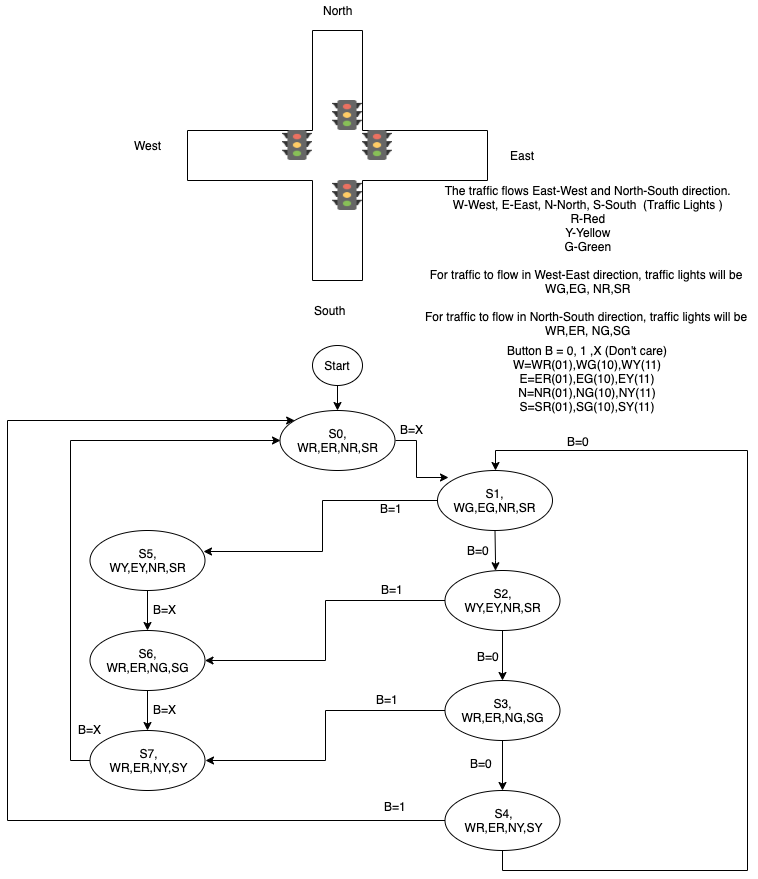

The diagram above was exported from draw.io. Its source (the exported page's mxGraphModel, read from the mxfile embedded in the PNG):
<mxGraphModel dx="946" dy="597" grid="1" gridSize="10" guides="1" tooltips="1" connect="1" arrows="1" fold="1" page="1" pageScale="1" pageWidth="827" pageHeight="1169" math="0" shadow="0">
  <root>
    <mxCell id="0" />
    <mxCell id="1" parent="0" />
    <mxCell id="TVi_41vyyNMi-Uo2iOhu-4" value="" style="shape=cross;whiteSpace=wrap;html=1;" vertex="1" parent="1">
      <mxGeometry x="230" y="190" width="300" height="250" as="geometry" />
    </mxCell>
    <mxCell id="TVi_41vyyNMi-Uo2iOhu-6" value="North" style="text;html=1;resizable=0;autosize=1;align=center;verticalAlign=middle;points=[];fillColor=none;strokeColor=none;rounded=0;" vertex="1" parent="1">
      <mxGeometry x="360" y="160" width="40" height="20" as="geometry" />
    </mxCell>
    <mxCell id="TVi_41vyyNMi-Uo2iOhu-7" value="South" style="text;html=1;resizable=0;autosize=1;align=center;verticalAlign=middle;points=[];fillColor=none;strokeColor=none;rounded=0;" vertex="1" parent="1">
      <mxGeometry x="347.5" y="460" width="50" height="20" as="geometry" />
    </mxCell>
    <mxCell id="TVi_41vyyNMi-Uo2iOhu-8" value="East" style="text;html=1;resizable=0;autosize=1;align=center;verticalAlign=middle;points=[];fillColor=none;strokeColor=none;rounded=0;" vertex="1" parent="1">
      <mxGeometry x="545" y="305" width="40" height="20" as="geometry" />
    </mxCell>
    <mxCell id="TVi_41vyyNMi-Uo2iOhu-9" value="West" style="text;html=1;resizable=0;autosize=1;align=center;verticalAlign=middle;points=[];fillColor=none;strokeColor=none;rounded=0;" vertex="1" parent="1">
      <mxGeometry x="170" y="295" width="40" height="20" as="geometry" />
    </mxCell>
    <mxCell id="TVi_41vyyNMi-Uo2iOhu-10" value="" style="shape=image;html=1;verticalAlign=top;verticalLabelPosition=bottom;labelBackgroundColor=#ffffff;imageAspect=0;aspect=fixed;image=https://cdn2.iconfinder.com/data/icons/thesquid-ink-40-free-flat-icon-pack/64/traffic-light-128.png" vertex="1" parent="1">
      <mxGeometry x="325" y="290" width="30" height="30" as="geometry" />
    </mxCell>
    <mxCell id="TVi_41vyyNMi-Uo2iOhu-11" value="" style="shape=image;html=1;verticalAlign=top;verticalLabelPosition=bottom;labelBackgroundColor=#ffffff;imageAspect=0;aspect=fixed;image=https://cdn2.iconfinder.com/data/icons/thesquid-ink-40-free-flat-icon-pack/64/traffic-light-128.png" vertex="1" parent="1">
      <mxGeometry x="405" y="290" width="30" height="30" as="geometry" />
    </mxCell>
    <mxCell id="TVi_41vyyNMi-Uo2iOhu-12" value="" style="shape=image;html=1;verticalAlign=top;verticalLabelPosition=bottom;labelBackgroundColor=#ffffff;imageAspect=0;aspect=fixed;image=https://cdn2.iconfinder.com/data/icons/thesquid-ink-40-free-flat-icon-pack/64/traffic-light-128.png" vertex="1" parent="1">
      <mxGeometry x="375" y="260" width="30" height="30" as="geometry" />
    </mxCell>
    <mxCell id="TVi_41vyyNMi-Uo2iOhu-13" value="" style="shape=image;html=1;verticalAlign=top;verticalLabelPosition=bottom;labelBackgroundColor=#ffffff;imageAspect=0;aspect=fixed;image=https://cdn2.iconfinder.com/data/icons/thesquid-ink-40-free-flat-icon-pack/64/traffic-light-128.png" vertex="1" parent="1">
      <mxGeometry x="375" y="340" width="30" height="30" as="geometry" />
    </mxCell>
    <mxCell id="TVi_41vyyNMi-Uo2iOhu-14" value="The traffic flows East-West and North-South direction.&lt;br&gt;W-West, E-East, N-North, S-South&amp;nbsp; (Traffic Lights )&lt;br&gt;R-Red&lt;br&gt;Y-Yellow&lt;br&gt;G-Green&lt;br&gt;&lt;br&gt;For traffic to flow in West-East direction, traffic lights will be &lt;br&gt;WG,EG, NR,SR&lt;br&gt;&lt;br&gt;For traffic to flow in North-South direction, traffic lights will be&amp;nbsp;&lt;br&gt;WR,ER, NG,SG&lt;br&gt;" style="text;html=1;resizable=0;autosize=1;align=center;verticalAlign=middle;points=[];fillColor=none;strokeColor=none;rounded=0;" vertex="1" parent="1">
      <mxGeometry x="460" y="340" width="340" height="160" as="geometry" />
    </mxCell>
    <mxCell id="TVi_41vyyNMi-Uo2iOhu-45" value="" style="edgeStyle=orthogonalEdgeStyle;rounded=0;orthogonalLoop=1;jettySize=auto;html=1;" edge="1" parent="1" source="TVi_41vyyNMi-Uo2iOhu-17" target="TVi_41vyyNMi-Uo2iOhu-20">
      <mxGeometry relative="1" as="geometry" />
    </mxCell>
    <mxCell id="TVi_41vyyNMi-Uo2iOhu-17" value="Start" style="ellipse;whiteSpace=wrap;html=1;" vertex="1" parent="1">
      <mxGeometry x="355" y="505" width="50" height="40" as="geometry" />
    </mxCell>
    <mxCell id="TVi_41vyyNMi-Uo2iOhu-30" style="edgeStyle=orthogonalEdgeStyle;rounded=0;orthogonalLoop=1;jettySize=auto;html=1;exitX=1;exitY=0.5;exitDx=0;exitDy=0;entryX=0.096;entryY=0.117;entryDx=0;entryDy=0;entryPerimeter=0;" edge="1" parent="1" source="TVi_41vyyNMi-Uo2iOhu-20" target="TVi_41vyyNMi-Uo2iOhu-23">
      <mxGeometry relative="1" as="geometry" />
    </mxCell>
    <mxCell id="TVi_41vyyNMi-Uo2iOhu-20" value="S0,&lt;br&gt;WR,ER,NR,SR" style="ellipse;whiteSpace=wrap;html=1;" vertex="1" parent="1">
      <mxGeometry x="322.5" y="570" width="115" height="60" as="geometry" />
    </mxCell>
    <mxCell id="TVi_41vyyNMi-Uo2iOhu-27" value="" style="edgeStyle=orthogonalEdgeStyle;rounded=0;orthogonalLoop=1;jettySize=auto;html=1;" edge="1" parent="1" source="TVi_41vyyNMi-Uo2iOhu-23" target="TVi_41vyyNMi-Uo2iOhu-24">
      <mxGeometry relative="1" as="geometry">
        <Array as="points">
          <mxPoint x="538" y="720" />
          <mxPoint x="538" y="720" />
        </Array>
      </mxGeometry>
    </mxCell>
    <mxCell id="TVi_41vyyNMi-Uo2iOhu-52" value="B=0" style="text;html=1;resizable=0;points=[];align=center;verticalAlign=middle;labelBackgroundColor=#ffffff;" vertex="1" connectable="0" parent="TVi_41vyyNMi-Uo2iOhu-27">
      <mxGeometry x="0.4917" y="-14" relative="1" as="geometry">
        <mxPoint x="-4" y="-10" as="offset" />
      </mxGeometry>
    </mxCell>
    <mxCell id="TVi_41vyyNMi-Uo2iOhu-40" value="" style="edgeStyle=orthogonalEdgeStyle;rounded=0;orthogonalLoop=1;jettySize=auto;html=1;entryX=0.983;entryY=0.35;entryDx=0;entryDy=0;entryPerimeter=0;" edge="1" parent="1" source="TVi_41vyyNMi-Uo2iOhu-23" target="TVi_41vyyNMi-Uo2iOhu-34">
      <mxGeometry relative="1" as="geometry">
        <mxPoint x="400" y="660" as="targetPoint" />
        <Array as="points">
          <mxPoint x="365" y="660" />
          <mxPoint x="365" y="711" />
        </Array>
      </mxGeometry>
    </mxCell>
    <mxCell id="TVi_41vyyNMi-Uo2iOhu-23" value="S1,&lt;br&gt;WG,EG,NR,SR" style="ellipse;whiteSpace=wrap;html=1;" vertex="1" parent="1">
      <mxGeometry x="480" y="630" width="115" height="60" as="geometry" />
    </mxCell>
    <mxCell id="TVi_41vyyNMi-Uo2iOhu-28" style="edgeStyle=orthogonalEdgeStyle;rounded=0;orthogonalLoop=1;jettySize=auto;html=1;exitX=0.5;exitY=1;exitDx=0;exitDy=0;entryX=0.5;entryY=0;entryDx=0;entryDy=0;" edge="1" parent="1" source="TVi_41vyyNMi-Uo2iOhu-24" target="TVi_41vyyNMi-Uo2iOhu-25">
      <mxGeometry relative="1" as="geometry" />
    </mxCell>
    <mxCell id="TVi_41vyyNMi-Uo2iOhu-53" value="B=0&lt;br&gt;" style="text;html=1;resizable=0;points=[];align=center;verticalAlign=middle;labelBackgroundColor=#ffffff;" vertex="1" connectable="0" parent="TVi_41vyyNMi-Uo2iOhu-28">
      <mxGeometry x="-0.08" y="-1" relative="1" as="geometry">
        <mxPoint x="-14" y="2" as="offset" />
      </mxGeometry>
    </mxCell>
    <mxCell id="TVi_41vyyNMi-Uo2iOhu-41" style="edgeStyle=orthogonalEdgeStyle;rounded=0;orthogonalLoop=1;jettySize=auto;html=1;exitX=0;exitY=0.5;exitDx=0;exitDy=0;" edge="1" parent="1" source="TVi_41vyyNMi-Uo2iOhu-24" target="TVi_41vyyNMi-Uo2iOhu-35">
      <mxGeometry relative="1" as="geometry" />
    </mxCell>
    <mxCell id="TVi_41vyyNMi-Uo2iOhu-24" value="S2,&lt;br&gt;WY,EY,NR,SR" style="ellipse;whiteSpace=wrap;html=1;" vertex="1" parent="1">
      <mxGeometry x="487.5" y="730" width="115" height="60" as="geometry" />
    </mxCell>
    <mxCell id="TVi_41vyyNMi-Uo2iOhu-29" value="" style="edgeStyle=orthogonalEdgeStyle;rounded=0;orthogonalLoop=1;jettySize=auto;html=1;" edge="1" parent="1" source="TVi_41vyyNMi-Uo2iOhu-25" target="TVi_41vyyNMi-Uo2iOhu-26">
      <mxGeometry relative="1" as="geometry" />
    </mxCell>
    <mxCell id="TVi_41vyyNMi-Uo2iOhu-42" style="edgeStyle=orthogonalEdgeStyle;rounded=0;orthogonalLoop=1;jettySize=auto;html=1;exitX=0;exitY=0.5;exitDx=0;exitDy=0;entryX=1;entryY=0.5;entryDx=0;entryDy=0;" edge="1" parent="1" source="TVi_41vyyNMi-Uo2iOhu-25" target="TVi_41vyyNMi-Uo2iOhu-36">
      <mxGeometry relative="1" as="geometry" />
    </mxCell>
    <mxCell id="TVi_41vyyNMi-Uo2iOhu-25" value="S3,&lt;br&gt;WR,ER,NG,SG" style="ellipse;whiteSpace=wrap;html=1;" vertex="1" parent="1">
      <mxGeometry x="487.5" y="840" width="115" height="60" as="geometry" />
    </mxCell>
    <mxCell id="TVi_41vyyNMi-Uo2iOhu-31" style="edgeStyle=orthogonalEdgeStyle;rounded=0;orthogonalLoop=1;jettySize=auto;html=1;exitX=0.5;exitY=1;exitDx=0;exitDy=0;entryX=0.5;entryY=0;entryDx=0;entryDy=0;" edge="1" parent="1" source="TVi_41vyyNMi-Uo2iOhu-26" target="TVi_41vyyNMi-Uo2iOhu-23">
      <mxGeometry relative="1" as="geometry">
        <mxPoint x="760" y="590" as="targetPoint" />
        <Array as="points">
          <mxPoint x="545" y="1030" />
          <mxPoint x="790" y="1030" />
          <mxPoint x="790" y="610" />
          <mxPoint x="538" y="610" />
        </Array>
      </mxGeometry>
    </mxCell>
    <mxCell id="TVi_41vyyNMi-Uo2iOhu-51" value="B=0" style="text;html=1;resizable=0;points=[];align=center;verticalAlign=middle;labelBackgroundColor=#ffffff;" vertex="1" connectable="0" parent="TVi_41vyyNMi-Uo2iOhu-31">
      <mxGeometry x="0.7827" y="-1" relative="1" as="geometry">
        <mxPoint x="-2" y="-9" as="offset" />
      </mxGeometry>
    </mxCell>
    <mxCell id="TVi_41vyyNMi-Uo2iOhu-43" style="edgeStyle=orthogonalEdgeStyle;rounded=0;orthogonalLoop=1;jettySize=auto;html=1;exitX=0;exitY=0.5;exitDx=0;exitDy=0;" edge="1" parent="1" source="TVi_41vyyNMi-Uo2iOhu-26" target="TVi_41vyyNMi-Uo2iOhu-20">
      <mxGeometry relative="1" as="geometry">
        <Array as="points">
          <mxPoint x="50" y="980" />
          <mxPoint x="50" y="580" />
        </Array>
      </mxGeometry>
    </mxCell>
    <mxCell id="TVi_41vyyNMi-Uo2iOhu-26" value="S4,&lt;br&gt;WR,ER,NY,SY" style="ellipse;whiteSpace=wrap;html=1;" vertex="1" parent="1">
      <mxGeometry x="487.5" y="950" width="115" height="60" as="geometry" />
    </mxCell>
    <mxCell id="TVi_41vyyNMi-Uo2iOhu-48" value="" style="edgeStyle=orthogonalEdgeStyle;rounded=0;orthogonalLoop=1;jettySize=auto;html=1;" edge="1" parent="1" source="TVi_41vyyNMi-Uo2iOhu-34" target="TVi_41vyyNMi-Uo2iOhu-35">
      <mxGeometry relative="1" as="geometry" />
    </mxCell>
    <mxCell id="TVi_41vyyNMi-Uo2iOhu-34" value="S5,&lt;br&gt;WY,EY,NR,SR" style="ellipse;whiteSpace=wrap;html=1;" vertex="1" parent="1">
      <mxGeometry x="132.5" y="690" width="115" height="60" as="geometry" />
    </mxCell>
    <mxCell id="TVi_41vyyNMi-Uo2iOhu-49" value="" style="edgeStyle=orthogonalEdgeStyle;rounded=0;orthogonalLoop=1;jettySize=auto;html=1;" edge="1" parent="1" source="TVi_41vyyNMi-Uo2iOhu-35" target="TVi_41vyyNMi-Uo2iOhu-36">
      <mxGeometry relative="1" as="geometry" />
    </mxCell>
    <mxCell id="TVi_41vyyNMi-Uo2iOhu-35" value="S6,&lt;br&gt;WR,ER,NG,SG" style="ellipse;whiteSpace=wrap;html=1;" vertex="1" parent="1">
      <mxGeometry x="132.5" y="790" width="115" height="60" as="geometry" />
    </mxCell>
    <mxCell id="TVi_41vyyNMi-Uo2iOhu-46" style="edgeStyle=orthogonalEdgeStyle;rounded=0;orthogonalLoop=1;jettySize=auto;html=1;exitX=0;exitY=0.5;exitDx=0;exitDy=0;entryX=0;entryY=0.5;entryDx=0;entryDy=0;" edge="1" parent="1" source="TVi_41vyyNMi-Uo2iOhu-36" target="TVi_41vyyNMi-Uo2iOhu-20">
      <mxGeometry relative="1" as="geometry" />
    </mxCell>
    <mxCell id="TVi_41vyyNMi-Uo2iOhu-36" value="S7,&lt;br&gt;WR,ER,NY,SY" style="ellipse;whiteSpace=wrap;html=1;" vertex="1" parent="1">
      <mxGeometry x="132.5" y="890" width="115" height="60" as="geometry" />
    </mxCell>
    <mxCell id="TVi_41vyyNMi-Uo2iOhu-54" value="B=0&lt;br&gt;" style="text;html=1;resizable=0;points=[];align=center;verticalAlign=middle;labelBackgroundColor=#ffffff;" vertex="1" connectable="0" parent="1">
      <mxGeometry x="537.5" y="920" as="geometry">
        <mxPoint x="-14" y="2" as="offset" />
      </mxGeometry>
    </mxCell>
    <mxCell id="TVi_41vyyNMi-Uo2iOhu-55" value="B=1&lt;br&gt;" style="text;html=1;resizable=0;points=[];align=center;verticalAlign=middle;labelBackgroundColor=#ffffff;" vertex="1" connectable="0" parent="1">
      <mxGeometry x="530" y="719.995833622645" as="geometry">
        <mxPoint x="-97" y="-52" as="offset" />
      </mxGeometry>
    </mxCell>
    <mxCell id="TVi_41vyyNMi-Uo2iOhu-56" value="B=1&lt;br&gt;" style="text;html=1;resizable=0;points=[];align=center;verticalAlign=middle;labelBackgroundColor=#ffffff;" vertex="1" connectable="0" parent="1">
      <mxGeometry x="540" y="729.995833622645" as="geometry">
        <mxPoint x="-106" y="19" as="offset" />
      </mxGeometry>
    </mxCell>
    <mxCell id="TVi_41vyyNMi-Uo2iOhu-57" value="B=1&lt;br&gt;" style="text;html=1;resizable=0;points=[];align=center;verticalAlign=middle;labelBackgroundColor=#ffffff;" vertex="1" connectable="0" parent="1">
      <mxGeometry x="550" y="739.995833622645" as="geometry">
        <mxPoint x="-121" y="119" as="offset" />
      </mxGeometry>
    </mxCell>
    <mxCell id="TVi_41vyyNMi-Uo2iOhu-58" value="B=1&lt;br&gt;" style="text;html=1;resizable=0;points=[];align=center;verticalAlign=middle;labelBackgroundColor=#ffffff;" vertex="1" connectable="0" parent="1">
      <mxGeometry x="560" y="749.995833622645" as="geometry">
        <mxPoint x="-123" y="216" as="offset" />
      </mxGeometry>
    </mxCell>
    <mxCell id="TVi_41vyyNMi-Uo2iOhu-59" value="B=X" style="text;html=1;resizable=0;points=[];align=center;verticalAlign=middle;labelBackgroundColor=#ffffff;" vertex="1" connectable="0" parent="1">
      <mxGeometry x="570" y="759.995833622645" as="geometry">
        <mxPoint x="-116" y="-171" as="offset" />
      </mxGeometry>
    </mxCell>
    <mxCell id="TVi_41vyyNMi-Uo2iOhu-60" value="B=X" style="text;html=1;resizable=0;points=[];align=center;verticalAlign=middle;labelBackgroundColor=#ffffff;" vertex="1" connectable="0" parent="1">
      <mxGeometry x="322.5" y="939.995833622645" as="geometry">
        <mxPoint x="-116" y="-171" as="offset" />
      </mxGeometry>
    </mxCell>
    <mxCell id="TVi_41vyyNMi-Uo2iOhu-61" value="B=X" style="text;html=1;resizable=0;points=[];align=center;verticalAlign=middle;labelBackgroundColor=#ffffff;" vertex="1" connectable="0" parent="1">
      <mxGeometry x="322.5" y="1039.995833622645" as="geometry">
        <mxPoint x="-116" y="-171" as="offset" />
      </mxGeometry>
    </mxCell>
    <mxCell id="TVi_41vyyNMi-Uo2iOhu-62" value="B=X" style="text;html=1;resizable=0;points=[];align=center;verticalAlign=middle;labelBackgroundColor=#ffffff;" vertex="1" connectable="0" parent="1">
      <mxGeometry x="247.5" y="1059.995833622645" as="geometry">
        <mxPoint x="-116" y="-171" as="offset" />
      </mxGeometry>
    </mxCell>
    <mxCell id="TVi_41vyyNMi-Uo2iOhu-63" value="Button B = 0, 1 ,X (Don't care)&lt;br&gt;W=WR(01),WG(10),WY(11)&lt;br&gt;E=ER(01),EG(10),EY(11)&lt;br&gt;N=NR(01),NG(10),NY(11)&lt;br&gt;S=SR(01),SG(10),SY(11)&lt;br&gt;&amp;nbsp;" style="text;html=1;resizable=0;autosize=1;align=center;verticalAlign=middle;points=[];fillColor=none;strokeColor=none;rounded=0;" vertex="1" parent="1">
      <mxGeometry x="540" y="500" width="180" height="90" as="geometry" />
    </mxCell>
  </root>
</mxGraphModel>